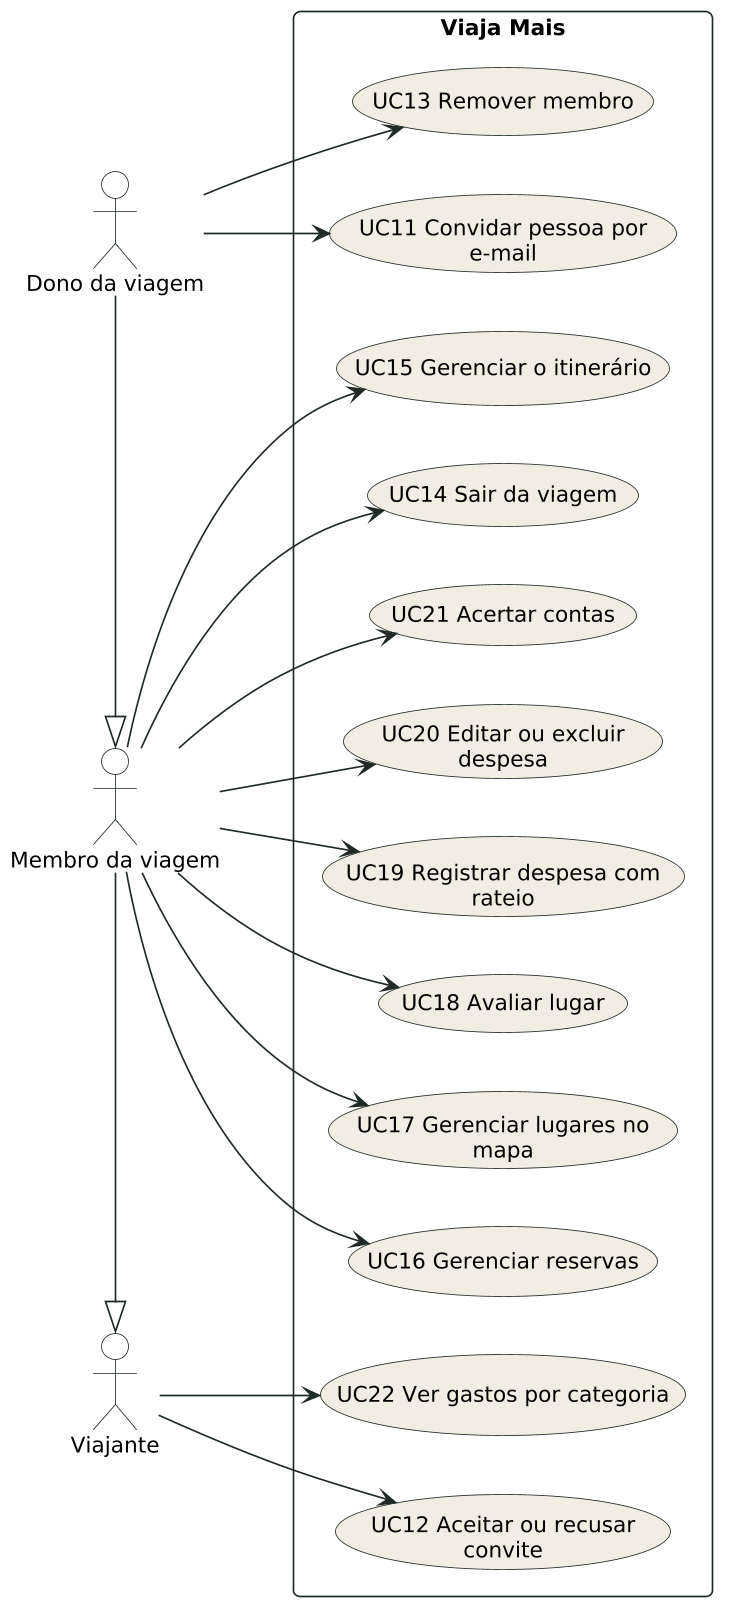

The diagram above was rendered by PlantUML. Its source (embedded in the PNG):
@startuml 17-3-uc-grupo-e-financas
skinparamlocked dpi 160
!include _tema.puml
left to right direction

actor "Viajante" as Viajante
actor "Membro da viagem" as Membro
actor "Dono da viagem" as Dono

Dono -|> Membro
Membro -|> Viajante

rectangle "Viaja Mais" {
  usecase "UC11 Convidar pessoa por e-mail" as UC11
  usecase "UC12 Aceitar ou recusar convite" as UC12
  usecase "UC13 Remover membro" as UC13
  usecase "UC14 Sair da viagem" as UC14
  usecase "UC15 Gerenciar o itinerário" as UC15
  usecase "UC16 Gerenciar reservas" as UC16
  usecase "UC17 Gerenciar lugares no mapa" as UC17
  usecase "UC18 Avaliar lugar" as UC18
  usecase "UC19 Registrar despesa com rateio" as UC19
  usecase "UC20 Editar ou excluir despesa" as UC20
  usecase "UC21 Acertar contas" as UC21
  usecase "UC22 Ver gastos por categoria" as UC22
}

Viajante --> UC12
Viajante --> UC22

Membro --> UC14
Membro --> UC15
Membro --> UC16
Membro --> UC17
Membro --> UC18
Membro --> UC19
Membro --> UC20
Membro --> UC21

Dono --> UC11
Dono --> UC13
@enduml